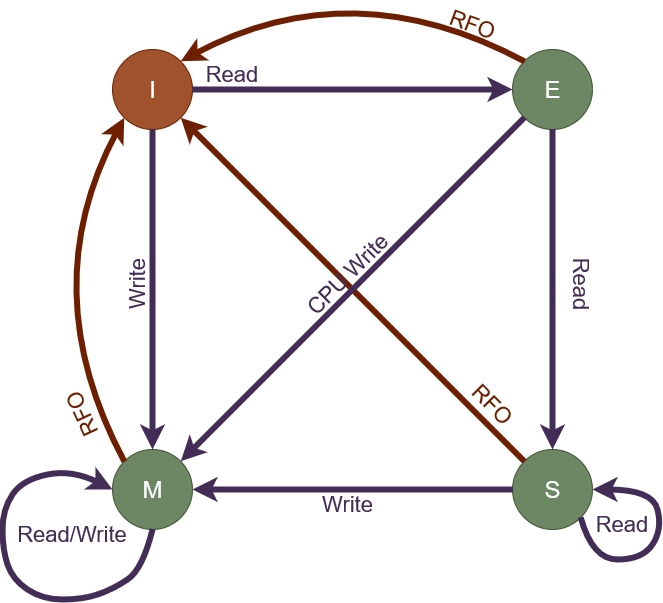

The diagram above was exported from draw.io. Its source (the exported page's mxGraphModel, read from the mxfile embedded in the PNG):
<mxGraphModel dx="1724" dy="948" grid="1" gridSize="10" guides="1" tooltips="1" connect="1" arrows="1" fold="1" page="1" pageScale="1" pageWidth="850" pageHeight="1100" math="0" shadow="0">
  <root>
    <mxCell id="0" />
    <mxCell id="1" parent="0" />
    <mxCell id="avQE4IurhjG78JPO0VIU-1" value="" style="ellipse;whiteSpace=wrap;html=1;aspect=fixed;fillColor=#a0522d;strokeColor=#6D1F00;fontColor=#ffffff;" parent="1" vertex="1">
      <mxGeometry x="120" y="280" width="80" height="80" as="geometry" />
    </mxCell>
    <mxCell id="avQE4IurhjG78JPO0VIU-2" value="" style="ellipse;whiteSpace=wrap;html=1;aspect=fixed;fillColor=#6d8764;strokeColor=#3A5431;fontColor=#ffffff;" parent="1" vertex="1">
      <mxGeometry x="520" y="280" width="80" height="80" as="geometry" />
    </mxCell>
    <mxCell id="avQE4IurhjG78JPO0VIU-3" value="" style="ellipse;whiteSpace=wrap;html=1;aspect=fixed;fillColor=#6d8764;strokeColor=#3A5431;fontColor=#ffffff;" parent="1" vertex="1">
      <mxGeometry x="520" y="680" width="80" height="80" as="geometry" />
    </mxCell>
    <mxCell id="avQE4IurhjG78JPO0VIU-4" value="" style="ellipse;whiteSpace=wrap;html=1;aspect=fixed;fillColor=#6d8764;strokeColor=#3A5431;fontColor=#ffffff;" parent="1" vertex="1">
      <mxGeometry x="120" y="680" width="80" height="80" as="geometry" />
    </mxCell>
    <mxCell id="avQE4IurhjG78JPO0VIU-5" value="" style="endArrow=classic;html=1;exitX=0.5;exitY=1;exitDx=0;exitDy=0;entryX=0;entryY=0.5;entryDx=0;entryDy=0;curved=1;strokeWidth=6;fillColor=#76608a;strokeColor=#432D57;" parent="1" source="avQE4IurhjG78JPO0VIU-4" target="avQE4IurhjG78JPO0VIU-4" edge="1">
      <mxGeometry width="50" height="50" relative="1" as="geometry">
        <mxPoint x="390" y="690" as="sourcePoint" />
        <mxPoint x="90" y="690" as="targetPoint" />
        <Array as="points">
          <mxPoint x="150" y="800" />
          <mxPoint x="120" y="820" />
          <mxPoint x="90" y="830" />
          <mxPoint x="50" y="830" />
          <mxPoint x="20" y="810" />
          <mxPoint x="10" y="780" />
          <mxPoint x="10" y="740" />
          <mxPoint x="30" y="710" />
          <mxPoint x="80" y="700" />
        </Array>
      </mxGeometry>
    </mxCell>
    <mxCell id="avQE4IurhjG78JPO0VIU-8" value="" style="endArrow=classic;html=1;curved=1;exitX=1;exitY=1;exitDx=0;exitDy=0;entryX=1;entryY=0.5;entryDx=0;entryDy=0;strokeWidth=6;fillColor=#76608a;strokeColor=#432D57;" parent="1" source="avQE4IurhjG78JPO0VIU-3" target="avQE4IurhjG78JPO0VIU-3" edge="1">
      <mxGeometry width="50" height="50" relative="1" as="geometry">
        <mxPoint x="390" y="690" as="sourcePoint" />
        <mxPoint x="650" y="730" as="targetPoint" />
        <Array as="points">
          <mxPoint x="600" y="790" />
          <mxPoint x="650" y="790" />
          <mxPoint x="670" y="760" />
          <mxPoint x="660" y="720" />
        </Array>
      </mxGeometry>
    </mxCell>
    <mxCell id="avQE4IurhjG78JPO0VIU-9" value="" style="endArrow=classic;html=1;curved=1;entryX=0.5;entryY=0;entryDx=0;entryDy=0;exitX=0.5;exitY=1;exitDx=0;exitDy=0;strokeWidth=6;fillColor=#76608a;strokeColor=#432D57;" parent="1" source="avQE4IurhjG78JPO0VIU-2" target="avQE4IurhjG78JPO0VIU-3" edge="1">
      <mxGeometry width="50" height="50" relative="1" as="geometry">
        <mxPoint x="390" y="690" as="sourcePoint" />
        <mxPoint x="440" y="640" as="targetPoint" />
      </mxGeometry>
    </mxCell>
    <mxCell id="avQE4IurhjG78JPO0VIU-10" value="" style="endArrow=classic;html=1;curved=1;exitX=0;exitY=0.5;exitDx=0;exitDy=0;entryX=1;entryY=0.5;entryDx=0;entryDy=0;strokeWidth=6;fillColor=#76608a;strokeColor=#432D57;" parent="1" source="avQE4IurhjG78JPO0VIU-3" target="avQE4IurhjG78JPO0VIU-4" edge="1">
      <mxGeometry width="50" height="50" relative="1" as="geometry">
        <mxPoint x="390" y="690" as="sourcePoint" />
        <mxPoint x="440" y="640" as="targetPoint" />
      </mxGeometry>
    </mxCell>
    <mxCell id="avQE4IurhjG78JPO0VIU-11" value="" style="endArrow=classic;html=1;curved=1;exitX=0.5;exitY=1;exitDx=0;exitDy=0;entryX=0.5;entryY=0;entryDx=0;entryDy=0;strokeWidth=6;fillColor=#76608a;strokeColor=#432D57;" parent="1" source="avQE4IurhjG78JPO0VIU-1" target="avQE4IurhjG78JPO0VIU-4" edge="1">
      <mxGeometry width="50" height="50" relative="1" as="geometry">
        <mxPoint x="390" y="690" as="sourcePoint" />
        <mxPoint x="440" y="640" as="targetPoint" />
      </mxGeometry>
    </mxCell>
    <mxCell id="avQE4IurhjG78JPO0VIU-12" value="" style="endArrow=classic;html=1;curved=1;exitX=1;exitY=0.5;exitDx=0;exitDy=0;entryX=0;entryY=0.5;entryDx=0;entryDy=0;strokeWidth=6;fillColor=#76608a;strokeColor=#432D57;" parent="1" source="avQE4IurhjG78JPO0VIU-1" target="avQE4IurhjG78JPO0VIU-2" edge="1">
      <mxGeometry width="50" height="50" relative="1" as="geometry">
        <mxPoint x="390" y="690" as="sourcePoint" />
        <mxPoint x="440" y="640" as="targetPoint" />
      </mxGeometry>
    </mxCell>
    <mxCell id="avQE4IurhjG78JPO0VIU-13" value="" style="endArrow=classic;html=1;curved=1;exitX=0;exitY=0;exitDx=0;exitDy=0;entryX=1;entryY=1;entryDx=0;entryDy=0;fillColor=#a0522d;strokeColor=#6D1F00;strokeWidth=6;" parent="1" source="avQE4IurhjG78JPO0VIU-3" target="avQE4IurhjG78JPO0VIU-1" edge="1">
      <mxGeometry width="50" height="50" relative="1" as="geometry">
        <mxPoint x="390" y="690" as="sourcePoint" />
        <mxPoint x="440" y="640" as="targetPoint" />
      </mxGeometry>
    </mxCell>
    <mxCell id="avQE4IurhjG78JPO0VIU-14" value="" style="endArrow=classic;html=1;strokeColor=#6D1F00;curved=1;exitX=0;exitY=0;exitDx=0;exitDy=0;entryX=1;entryY=0;entryDx=0;entryDy=0;strokeWidth=6;fillColor=#a0522d;" parent="1" source="avQE4IurhjG78JPO0VIU-2" target="avQE4IurhjG78JPO0VIU-1" edge="1">
      <mxGeometry width="50" height="50" relative="1" as="geometry">
        <mxPoint x="390" y="690" as="sourcePoint" />
        <mxPoint x="440" y="640" as="targetPoint" />
        <Array as="points">
          <mxPoint x="360" y="200" />
        </Array>
      </mxGeometry>
    </mxCell>
    <mxCell id="avQE4IurhjG78JPO0VIU-15" value="" style="endArrow=classic;html=1;strokeColor=#6D1F00;curved=1;exitX=0;exitY=0;exitDx=0;exitDy=0;entryX=0;entryY=1;entryDx=0;entryDy=0;strokeWidth=6;fillColor=#a0522d;" parent="1" source="avQE4IurhjG78JPO0VIU-4" target="avQE4IurhjG78JPO0VIU-1" edge="1">
      <mxGeometry width="50" height="50" relative="1" as="geometry">
        <mxPoint x="390" y="690" as="sourcePoint" />
        <mxPoint x="440" y="640" as="targetPoint" />
        <Array as="points">
          <mxPoint x="40" y="520" />
        </Array>
      </mxGeometry>
    </mxCell>
    <mxCell id="avQE4IurhjG78JPO0VIU-16" value="" style="endArrow=classic;html=1;strokeColor=#432D57;curved=1;exitX=0;exitY=1;exitDx=0;exitDy=0;strokeWidth=6;fillColor=#76608a;" parent="1" source="avQE4IurhjG78JPO0VIU-2" target="avQE4IurhjG78JPO0VIU-4" edge="1">
      <mxGeometry width="50" height="50" relative="1" as="geometry">
        <mxPoint x="390" y="690" as="sourcePoint" />
        <mxPoint x="440" y="640" as="targetPoint" />
      </mxGeometry>
    </mxCell>
    <mxCell id="avQE4IurhjG78JPO0VIU-17" value="&lt;font color=&quot;#6D1F00&quot;&gt;RFO&lt;/font&gt;" style="text;html=1;align=center;verticalAlign=middle;resizable=0;points=[];autosize=1;strokeColor=none;fillColor=none;fontSize=22;rotation=45;" parent="1" vertex="1">
      <mxGeometry x="470" y="620" width="60" height="30" as="geometry" />
    </mxCell>
    <mxCell id="avQE4IurhjG78JPO0VIU-18" value="&lt;font color=&quot;#6D1F00&quot;&gt;RFO&lt;/font&gt;" style="text;html=1;align=center;verticalAlign=middle;resizable=0;points=[];autosize=1;strokeColor=none;fillColor=none;fontSize=22;rotation=20;" parent="1" vertex="1">
      <mxGeometry x="450" y="240" width="60" height="30" as="geometry" />
    </mxCell>
    <mxCell id="avQE4IurhjG78JPO0VIU-19" value="&lt;font color=&quot;#6D1F00&quot;&gt;RFO&lt;/font&gt;" style="text;html=1;align=center;verticalAlign=middle;resizable=0;points=[];autosize=1;strokeColor=none;fillColor=none;fontSize=22;rotation=-115;" parent="1" vertex="1">
      <mxGeometry x="60" y="630" width="60" height="30" as="geometry" />
    </mxCell>
    <mxCell id="avQE4IurhjG78JPO0VIU-21" value="&lt;div&gt;&lt;font color=&quot;#432D57&quot;&gt;Read/Write&lt;/font&gt;&lt;/div&gt;" style="text;html=1;strokeColor=none;fillColor=none;align=center;verticalAlign=middle;whiteSpace=wrap;rounded=0;fontSize=22;fontColor=#000000;" parent="1" vertex="1">
      <mxGeometry x="50" y="750" width="60" height="30" as="geometry" />
    </mxCell>
    <mxCell id="avQE4IurhjG78JPO0VIU-22" value="&lt;div&gt;&lt;font color=&quot;#432D57&quot;&gt;Read&lt;/font&gt;&lt;/div&gt;" style="text;html=1;strokeColor=none;fillColor=none;align=center;verticalAlign=middle;whiteSpace=wrap;rounded=0;fontSize=22;fontColor=#000000;" parent="1" vertex="1">
      <mxGeometry x="600" y="740" width="60" height="30" as="geometry" />
    </mxCell>
    <mxCell id="avQE4IurhjG78JPO0VIU-25" value="&lt;div&gt;&lt;font color=&quot;#432D57&quot;&gt;Read&lt;/font&gt;&lt;/div&gt;" style="text;html=1;strokeColor=none;fillColor=none;align=center;verticalAlign=middle;whiteSpace=wrap;rounded=0;fontSize=22;fontColor=#000000;rotation=90;" parent="1" vertex="1">
      <mxGeometry x="560" y="500" width="60" height="30" as="geometry" />
    </mxCell>
    <mxCell id="avQE4IurhjG78JPO0VIU-26" value="&lt;div&gt;&lt;font color=&quot;#432D57&quot;&gt;Read&lt;/font&gt;&lt;/div&gt;" style="text;html=1;strokeColor=none;fillColor=none;align=center;verticalAlign=middle;whiteSpace=wrap;rounded=0;fontSize=22;fontColor=#000000;" parent="1" vertex="1">
      <mxGeometry x="210" y="290" width="60" height="30" as="geometry" />
    </mxCell>
    <mxCell id="avQE4IurhjG78JPO0VIU-27" value="&lt;font color=&quot;#432D57&quot;&gt;Write&lt;/font&gt;" style="text;html=1;align=center;verticalAlign=middle;resizable=0;points=[];autosize=1;strokeColor=none;fillColor=none;fontSize=22;fontColor=#000000;" parent="1" vertex="1">
      <mxGeometry x="320" y="720" width="70" height="30" as="geometry" />
    </mxCell>
    <mxCell id="avQE4IurhjG78JPO0VIU-28" value="&lt;font color=&quot;#432D57&quot;&gt;Write&lt;/font&gt;" style="text;html=1;align=center;verticalAlign=middle;resizable=0;points=[];autosize=1;strokeColor=none;fillColor=none;fontSize=22;fontColor=#000000;rotation=-90;" parent="1" vertex="1">
      <mxGeometry x="110" y="500" width="70" height="30" as="geometry" />
    </mxCell>
    <mxCell id="avQE4IurhjG78JPO0VIU-29" value="&lt;font color=&quot;#432D57&quot;&gt;CPU Write&lt;/font&gt;" style="text;html=1;align=center;verticalAlign=middle;resizable=0;points=[];autosize=1;strokeColor=none;fillColor=none;fontSize=22;fontColor=#000000;rotation=-45;" parent="1" vertex="1">
      <mxGeometry x="295" y="490" width="120" height="30" as="geometry" />
    </mxCell>
    <mxCell id="avQE4IurhjG78JPO0VIU-30" value="&lt;font color=&quot;#FFFFFF&quot;&gt;I&lt;/font&gt;" style="text;html=1;align=center;verticalAlign=middle;resizable=0;points=[];autosize=1;strokeColor=none;fillColor=none;fontSize=24;fontColor=#000000;" parent="1" vertex="1">
      <mxGeometry x="150" y="305" width="20" height="30" as="geometry" />
    </mxCell>
    <mxCell id="avQE4IurhjG78JPO0VIU-31" value="&lt;font color=&quot;#FFFFFF&quot;&gt;E&lt;/font&gt;" style="text;html=1;align=center;verticalAlign=middle;resizable=0;points=[];autosize=1;strokeColor=none;fillColor=none;fontSize=24;fontColor=#000000;" parent="1" vertex="1">
      <mxGeometry x="545" y="305" width="30" height="30" as="geometry" />
    </mxCell>
    <mxCell id="avQE4IurhjG78JPO0VIU-32" value="S" style="text;html=1;align=center;verticalAlign=middle;resizable=0;points=[];autosize=1;strokeColor=none;fillColor=#6d8764;fontSize=24;fontColor=#ffffff;" parent="1" vertex="1">
      <mxGeometry x="545" y="705" width="30" height="30" as="geometry" />
    </mxCell>
    <mxCell id="avQE4IurhjG78JPO0VIU-33" value="&lt;font color=&quot;#FFFFFF&quot;&gt;M&lt;/font&gt;" style="text;html=1;align=center;verticalAlign=middle;resizable=0;points=[];autosize=1;strokeColor=none;fillColor=none;fontSize=24;fontColor=#000000;" parent="1" vertex="1">
      <mxGeometry x="140" y="705" width="40" height="30" as="geometry" />
    </mxCell>
  </root>
</mxGraphModel>